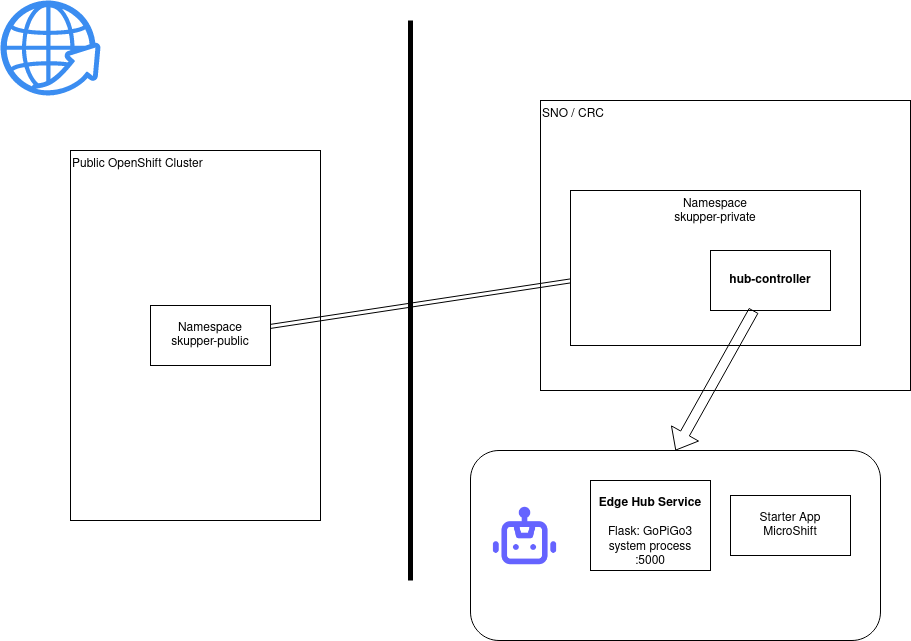

The diagram above was exported from draw.io. Its source (the exported page's mxGraphModel, read from the mxfile embedded in the PNG):
<mxGraphModel dx="775" dy="1112" grid="1" gridSize="10" guides="1" tooltips="1" connect="1" arrows="1" fold="1" page="1" pageScale="1" pageWidth="1169" pageHeight="827" math="0" shadow="0">
  <root>
    <mxCell id="0" />
    <mxCell id="1" parent="0" />
    <mxCell id="Y7x5n66CxU2vdpoZQT9u-1" value="Public OpenShift Cluster" style="rounded=0;whiteSpace=wrap;html=1;align=left;verticalAlign=top;" vertex="1" parent="1">
      <mxGeometry x="100" y="210" width="250" height="370" as="geometry" />
    </mxCell>
    <mxCell id="Y7x5n66CxU2vdpoZQT9u-2" value="" style="sketch=0;html=1;aspect=fixed;strokeColor=none;shadow=0;fillColor=#3B8DF1;verticalAlign=top;labelPosition=center;verticalLabelPosition=bottom;shape=mxgraph.gcp2.globe_world" vertex="1" parent="1">
      <mxGeometry x="30" y="60" width="100" height="95" as="geometry" />
    </mxCell>
    <mxCell id="Y7x5n66CxU2vdpoZQT9u-3" value="" style="endArrow=none;html=1;rounded=0;strokeWidth=5;" edge="1" parent="1">
      <mxGeometry width="50" height="50" relative="1" as="geometry">
        <mxPoint x="440" y="640" as="sourcePoint" />
        <mxPoint x="440" y="80" as="targetPoint" />
      </mxGeometry>
    </mxCell>
    <mxCell id="Y7x5n66CxU2vdpoZQT9u-6" value="SNO / CRC" style="rounded=0;whiteSpace=wrap;html=1;verticalAlign=top;align=left;" vertex="1" parent="1">
      <mxGeometry x="570" y="160" width="370" height="290" as="geometry" />
    </mxCell>
    <mxCell id="Y7x5n66CxU2vdpoZQT9u-5" value="" style="shape=link;html=1;rounded=0;entryX=0.008;entryY=0.581;entryDx=0;entryDy=0;entryPerimeter=0;" edge="1" parent="1" source="Y7x5n66CxU2vdpoZQT9u-7" target="Y7x5n66CxU2vdpoZQT9u-8">
      <mxGeometry width="100" relative="1" as="geometry">
        <mxPoint x="510" y="400" as="sourcePoint" />
        <mxPoint x="610" y="400" as="targetPoint" />
      </mxGeometry>
    </mxCell>
    <mxCell id="Y7x5n66CxU2vdpoZQT9u-7" value="Namespace&lt;br&gt;skupper-public" style="rounded=0;whiteSpace=wrap;html=1;" vertex="1" parent="1">
      <mxGeometry x="180" y="365" width="120" height="60" as="geometry" />
    </mxCell>
    <mxCell id="Y7x5n66CxU2vdpoZQT9u-8" value="Namespace&lt;br&gt;skupper-private" style="rounded=0;whiteSpace=wrap;html=1;align=center;verticalAlign=top;" vertex="1" parent="1">
      <mxGeometry x="600" y="250" width="290" height="155" as="geometry" />
    </mxCell>
    <mxCell id="Y7x5n66CxU2vdpoZQT9u-10" value="" style="rounded=1;whiteSpace=wrap;html=1;" vertex="1" parent="1">
      <mxGeometry x="500" y="510" width="410" height="190" as="geometry" />
    </mxCell>
    <mxCell id="Y7x5n66CxU2vdpoZQT9u-9" value="" style="shape=image;html=1;verticalAlign=top;verticalLabelPosition=bottom;labelBackgroundColor=#ffffff;imageAspect=0;aspect=fixed;image=https://cdn1.iconfinder.com/data/icons/unicons-line-vol-5/24/robot-128.png" vertex="1" parent="1">
      <mxGeometry x="520" y="561" width="69" height="69" as="geometry" />
    </mxCell>
    <mxCell id="Y7x5n66CxU2vdpoZQT9u-12" value="&lt;b&gt;hub-controller&lt;/b&gt;" style="rounded=0;whiteSpace=wrap;html=1;" vertex="1" parent="1">
      <mxGeometry x="740" y="310" width="120" height="60" as="geometry" />
    </mxCell>
    <mxCell id="Y7x5n66CxU2vdpoZQT9u-14" value="&lt;div&gt;&lt;br&gt;&lt;/div&gt;&lt;div&gt;&lt;b&gt;Edge Hub Service&lt;/b&gt;&lt;br&gt;&lt;/div&gt;&lt;div&gt;&lt;br&gt;&lt;/div&gt;&lt;div&gt;Flask: GoPiGo3 &lt;br&gt;&lt;/div&gt;&lt;div&gt;system process&lt;/div&gt;&lt;div&gt;:5000&lt;br&gt;&lt;/div&gt;" style="rounded=0;whiteSpace=wrap;html=1;" vertex="1" parent="1">
      <mxGeometry x="620" y="540" width="120" height="90" as="geometry" />
    </mxCell>
    <mxCell id="Y7x5n66CxU2vdpoZQT9u-15" value="&lt;div&gt;Starter App&lt;/div&gt;&lt;div&gt;MicroShift&lt;br&gt;&lt;/div&gt;" style="rounded=0;whiteSpace=wrap;html=1;" vertex="1" parent="1">
      <mxGeometry x="760" y="555" width="120" height="60" as="geometry" />
    </mxCell>
    <mxCell id="Y7x5n66CxU2vdpoZQT9u-18" value="" style="shape=flexArrow;endArrow=classic;html=1;rounded=0;entryX=0.5;entryY=0;entryDx=0;entryDy=0;" edge="1" parent="1" source="Y7x5n66CxU2vdpoZQT9u-12" target="Y7x5n66CxU2vdpoZQT9u-10">
      <mxGeometry width="50" height="50" relative="1" as="geometry">
        <mxPoint x="710" y="600" as="sourcePoint" />
        <mxPoint x="760" y="550" as="targetPoint" />
      </mxGeometry>
    </mxCell>
  </root>
</mxGraphModel>